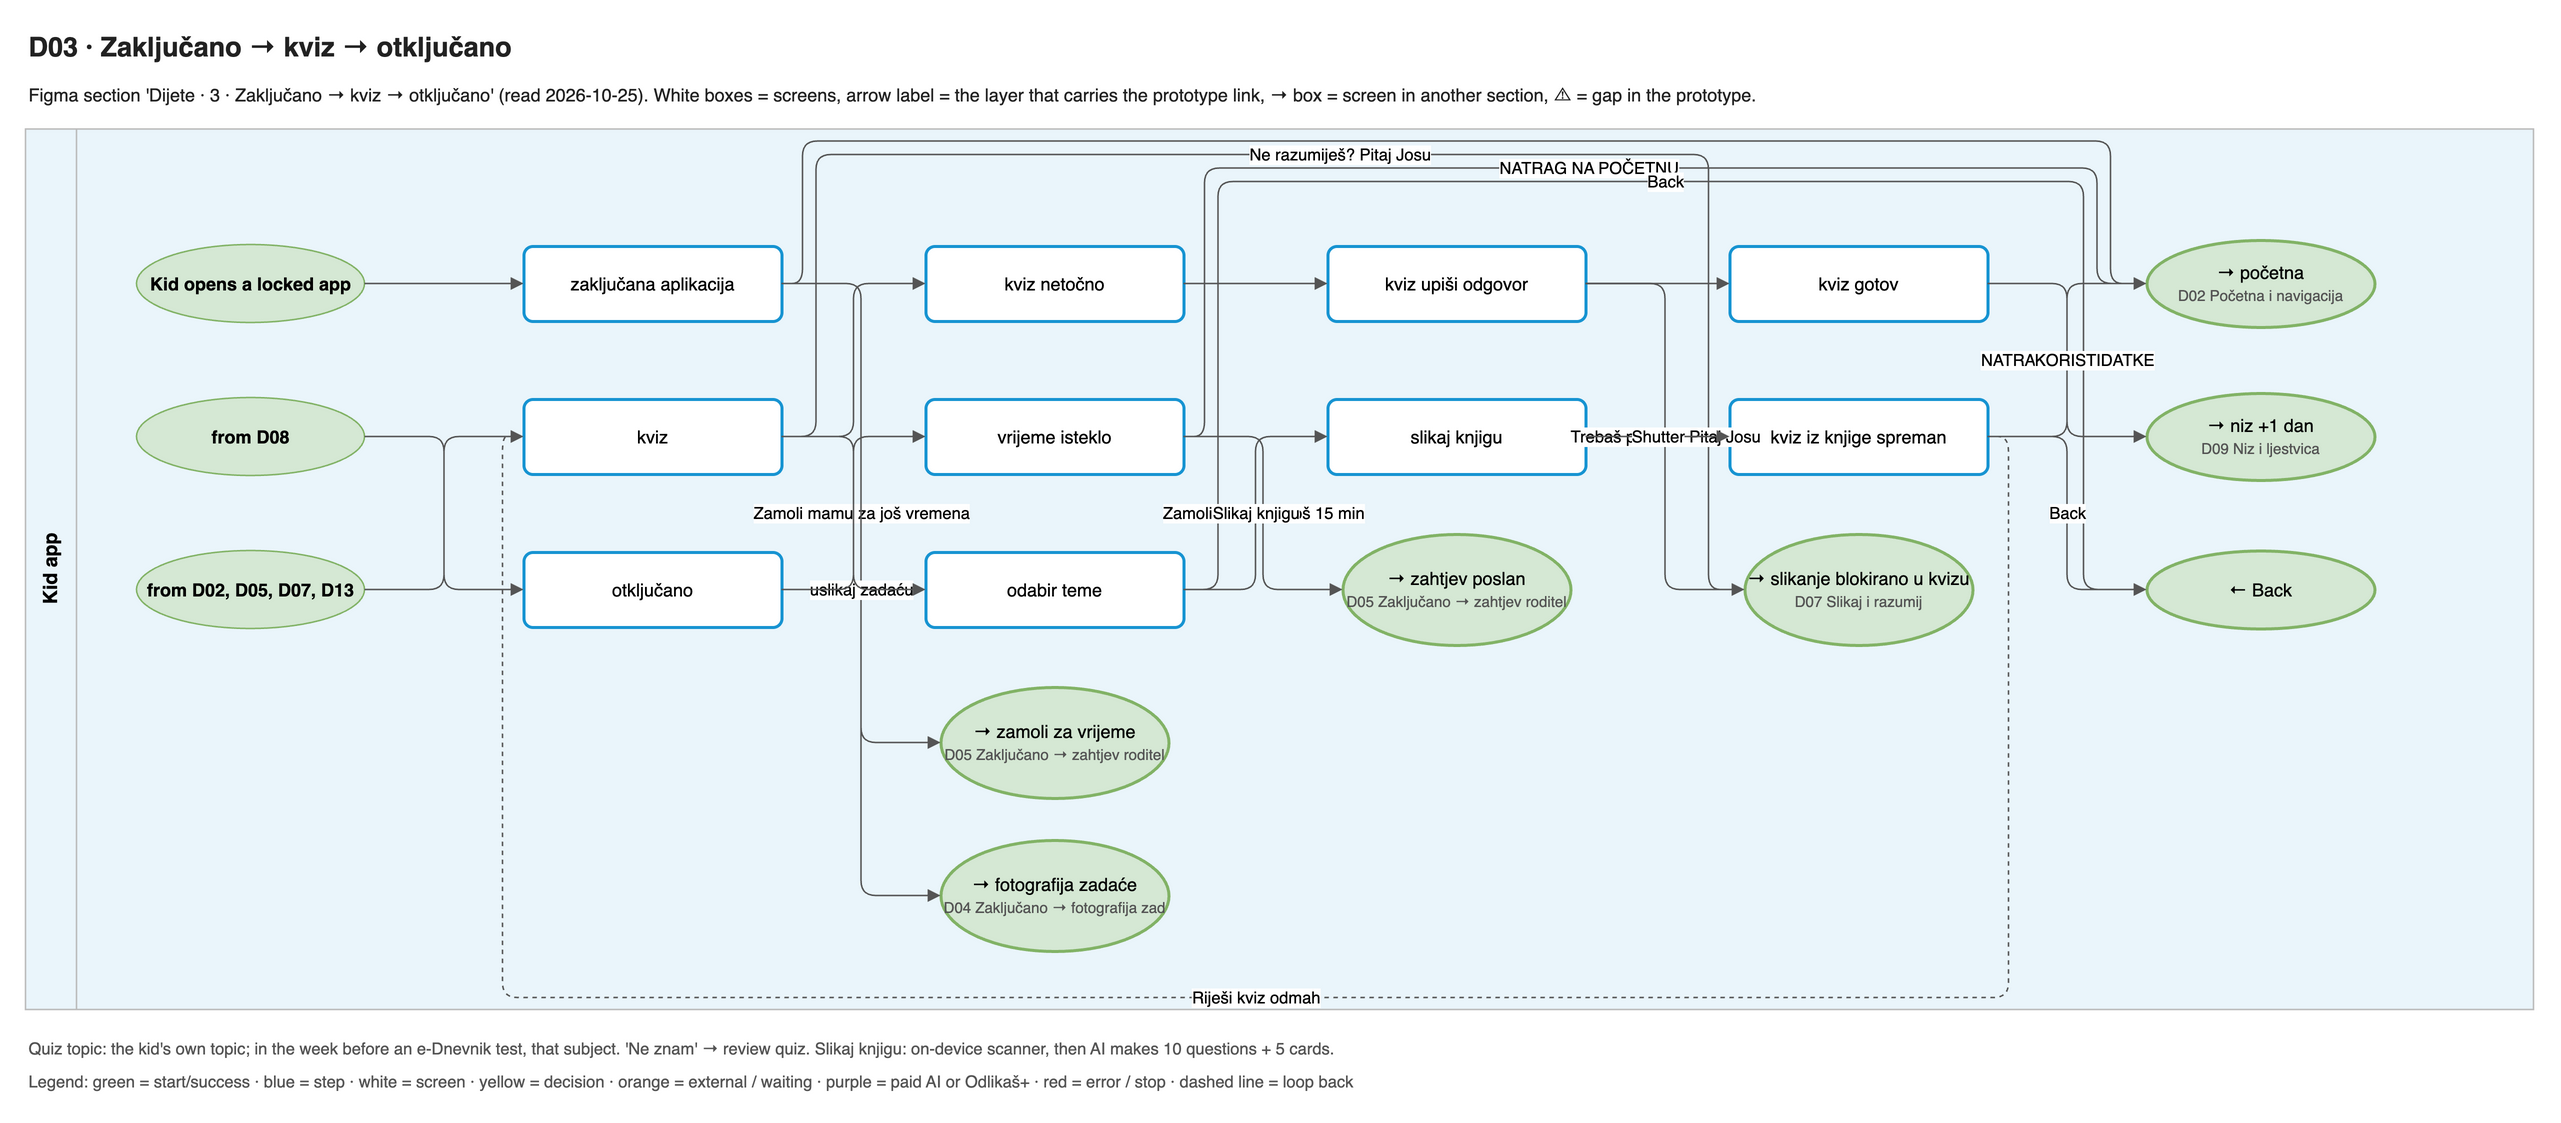

The diagram above was exported from draw.io. Its source (the exported page's mxGraphModel, read from the mxfile embedded in the PNG):
<mxGraphModel adaptiveColors="auto">
  <root>
    <mxCell id="0" />
    <mxCell id="1" parent="0" />
    <mxCell id="title" value="D03 · Zaključano → kviz → otključano" style="text;html=1;align=left;verticalAlign=middle;whiteSpace=wrap;fontSize=18;fontColor=#222222;fontFamily=Helvetica;fontStyle=1;" vertex="1" parent="1">
      <mxGeometry x="0" y="0" width="1672" height="30" as="geometry" />
    </mxCell>
    <mxCell id="summary" value="Figma section 'Dijete · 3 · Zaključano → kviz → otključano' (read 2026-10-25). White boxes = screens, arrow label = the layer that carries the prototype link, → box = screen in another section, ⚠ = gap in the prototype." style="text;html=1;align=left;verticalAlign=middle;whiteSpace=wrap;fontSize=12;fontColor=#222222;fontFamily=Helvetica;" vertex="1" parent="1">
      <mxGeometry x="0" y="30" width="1672" height="34" as="geometry" />
    </mxCell>
    <mxCell id="lane0" value="Kid app" style="swimlane;horizontal=0;startSize=34;fillColor=#EAF5FB;swimlaneFillColor=#EAF5FB;strokeColor=#BBBBBB;fontStyle=1;fontSize=13;html=1;fontFamily=Helvetica;" vertex="1" parent="1">
      <mxGeometry x="0" y="70" width="1672" height="587" as="geometry" />
    </mxCell>
    <mxCell id="s0" value="zaključana aplikacija" style="rounded=1;arcSize=12;fillColor=#ffffff;strokeColor=#1794D2;strokeWidth=2;whiteSpace=wrap;html=1;fontSize=12;fontFamily=Helvetica;" vertex="1" parent="1">
      <mxGeometry x="332" y="148" width="172" height="50" as="geometry" />
    </mxCell>
    <mxCell id="s1" value="kviz" style="rounded=1;arcSize=12;fillColor=#ffffff;strokeColor=#1794D2;strokeWidth=2;whiteSpace=wrap;html=1;fontSize=12;fontFamily=Helvetica;" vertex="1" parent="1">
      <mxGeometry x="332" y="250" width="172" height="50" as="geometry" />
    </mxCell>
    <mxCell id="s2" value="kviz upiši odgovor" style="rounded=1;arcSize=12;fillColor=#ffffff;strokeColor=#1794D2;strokeWidth=2;whiteSpace=wrap;html=1;fontSize=12;fontFamily=Helvetica;" vertex="1" parent="1">
      <mxGeometry x="868" y="148" width="172" height="50" as="geometry" />
    </mxCell>
    <mxCell id="s3" value="kviz netočno" style="rounded=1;arcSize=12;fillColor=#ffffff;strokeColor=#1794D2;strokeWidth=2;whiteSpace=wrap;html=1;fontSize=12;fontFamily=Helvetica;" vertex="1" parent="1">
      <mxGeometry x="600" y="148" width="172" height="50" as="geometry" />
    </mxCell>
    <mxCell id="s4" value="kviz gotov" style="rounded=1;arcSize=12;fillColor=#ffffff;strokeColor=#1794D2;strokeWidth=2;whiteSpace=wrap;html=1;fontSize=12;fontFamily=Helvetica;" vertex="1" parent="1">
      <mxGeometry x="1136" y="148" width="172" height="50" as="geometry" />
    </mxCell>
    <mxCell id="s5" value="otključano" style="rounded=1;arcSize=12;fillColor=#ffffff;strokeColor=#1794D2;strokeWidth=2;whiteSpace=wrap;html=1;fontSize=12;fontFamily=Helvetica;" vertex="1" parent="1">
      <mxGeometry x="332" y="352" width="172" height="50" as="geometry" />
    </mxCell>
    <mxCell id="s6" value="vrijeme isteklo" style="rounded=1;arcSize=12;fillColor=#ffffff;strokeColor=#1794D2;strokeWidth=2;whiteSpace=wrap;html=1;fontSize=12;fontFamily=Helvetica;" vertex="1" parent="1">
      <mxGeometry x="600" y="250" width="172" height="50" as="geometry" />
    </mxCell>
    <mxCell id="s7" value="odabir teme" style="rounded=1;arcSize=12;fillColor=#ffffff;strokeColor=#1794D2;strokeWidth=2;whiteSpace=wrap;html=1;fontSize=12;fontFamily=Helvetica;" vertex="1" parent="1">
      <mxGeometry x="600" y="352" width="172" height="50" as="geometry" />
    </mxCell>
    <mxCell id="s8" value="slikaj knjigu" style="rounded=1;arcSize=12;fillColor=#ffffff;strokeColor=#1794D2;strokeWidth=2;whiteSpace=wrap;html=1;fontSize=12;fontFamily=Helvetica;" vertex="1" parent="1">
      <mxGeometry x="868" y="250" width="172" height="50" as="geometry" />
    </mxCell>
    <mxCell id="s9" value="kviz iz knjige spreman" style="rounded=1;arcSize=12;fillColor=#ffffff;strokeColor=#1794D2;strokeWidth=2;whiteSpace=wrap;html=1;fontSize=12;fontFamily=Helvetica;" vertex="1" parent="1">
      <mxGeometry x="1136" y="250" width="172" height="50" as="geometry" />
    </mxCell>
    <mxCell id="x0" value="→ početna&lt;br&gt;&lt;font style='font-size:10px' color='#555555'&gt;D02 Početna i navigacija&lt;/font&gt;" style="ellipse;fillColor=#d5e8d4;strokeColor=#82b366;strokeWidth=2;whiteSpace=wrap;html=1;fontSize=12;fontFamily=Helvetica;" vertex="1" parent="1">
      <mxGeometry x="1414" y="144" width="152" height="58" as="geometry" />
    </mxCell>
    <mxCell id="x1" value="→ zamoli za vrijeme&lt;br&gt;&lt;font style='font-size:10px' color='#555555'&gt;D05 Zaključano → zahtjev roditel&lt;/font&gt;" style="ellipse;fillColor=#d5e8d4;strokeColor=#82b366;strokeWidth=2;whiteSpace=wrap;html=1;fontSize=12;fontFamily=Helvetica;" vertex="1" parent="1">
      <mxGeometry x="610" y="442" width="152" height="74" as="geometry" />
    </mxCell>
    <mxCell id="x2" value="→ fotografija zadaće&lt;br&gt;&lt;font style='font-size:10px' color='#555555'&gt;D04 Zaključano → fotografija zad&lt;/font&gt;" style="ellipse;fillColor=#d5e8d4;strokeColor=#82b366;strokeWidth=2;whiteSpace=wrap;html=1;fontSize=12;fontFamily=Helvetica;" vertex="1" parent="1">
      <mxGeometry x="610" y="544" width="152" height="74" as="geometry" />
    </mxCell>
    <mxCell id="x3" value="→ slikanje blokirano u kvizu&lt;br&gt;&lt;font style='font-size:10px' color='#555555'&gt;D07 Slikaj i razumij&lt;/font&gt;" style="ellipse;fillColor=#d5e8d4;strokeColor=#82b366;strokeWidth=2;whiteSpace=wrap;html=1;fontSize=12;fontFamily=Helvetica;" vertex="1" parent="1">
      <mxGeometry x="1146" y="340" width="152" height="74" as="geometry" />
    </mxCell>
    <mxCell id="x4" value="→ niz +1 dan&lt;br&gt;&lt;font style='font-size:10px' color='#555555'&gt;D09 Niz i ljestvica&lt;/font&gt;" style="ellipse;fillColor=#d5e8d4;strokeColor=#82b366;strokeWidth=2;whiteSpace=wrap;html=1;fontSize=12;fontFamily=Helvetica;" vertex="1" parent="1">
      <mxGeometry x="1414" y="246" width="152" height="58" as="geometry" />
    </mxCell>
    <mxCell id="x5" value="→ zahtjev poslan&lt;br&gt;&lt;font style='font-size:10px' color='#555555'&gt;D05 Zaključano → zahtjev roditel&lt;/font&gt;" style="ellipse;fillColor=#d5e8d4;strokeColor=#82b366;strokeWidth=2;whiteSpace=wrap;html=1;fontSize=12;fontFamily=Helvetica;" vertex="1" parent="1">
      <mxGeometry x="878" y="340" width="152" height="74" as="geometry" />
    </mxCell>
    <mxCell id="x6" value="← Back" style="ellipse;fillColor=#d5e8d4;strokeColor=#82b366;strokeWidth=2;whiteSpace=wrap;html=1;fontSize=12;fontFamily=Helvetica;" vertex="1" parent="1">
      <mxGeometry x="1414" y="351" width="152" height="52" as="geometry" />
    </mxCell>
    <mxCell id="in0" value="Kid opens a locked app" style="ellipse;fillColor=#d5e8d4;strokeColor=#82b366;fontStyle=1;whiteSpace=wrap;html=1;fontSize=12;fontFamily=Helvetica;" vertex="1" parent="1">
      <mxGeometry x="74" y="147" width="152" height="52" as="geometry" />
    </mxCell>
    <mxCell id="in5" value="from D08" style="ellipse;fillColor=#d5e8d4;strokeColor=#82b366;fontStyle=1;whiteSpace=wrap;html=1;fontSize=12;fontFamily=Helvetica;" vertex="1" parent="1">
      <mxGeometry x="74" y="249" width="152" height="52" as="geometry" />
    </mxCell>
    <mxCell id="in1" value="from D02, D05, D07, D13" style="ellipse;fillColor=#d5e8d4;strokeColor=#82b366;fontStyle=1;whiteSpace=wrap;html=1;fontSize=12;fontFamily=Helvetica;" vertex="1" parent="1">
      <mxGeometry x="74" y="351" width="152" height="52" as="geometry" />
    </mxCell>
    <mxCell id="e0" value="" style="edgeStyle=orthogonalEdgeStyle;rounded=1;html=1;fontSize=11;endArrow=block;endFill=1;strokeColor=#555555;labelBackgroundColor=default;exitX=1;exitY=0.5;entryX=0;entryY=0.5;" edge="1" parent="1" source="s0" target="x0">
      <mxGeometry relative="1" as="geometry">
        <Array as="points">
          <mxPoint x="518" y="173" />
          <mxPoint x="518" y="78" />
          <mxPoint x="1390" y="78" />
          <mxPoint x="1390" y="173" />
        </Array>
      </mxGeometry>
    </mxCell>
    <mxCell id="e1" value="Zamoli mamu za još vremena" style="edgeStyle=orthogonalEdgeStyle;rounded=1;html=1;fontSize=11;endArrow=block;endFill=1;strokeColor=#555555;labelBackgroundColor=default;exitX=1;exitY=0.5;entryX=0;entryY=0.5;" edge="1" parent="1" source="s0" target="x1">
      <mxGeometry relative="1" as="geometry" />
    </mxCell>
    <mxCell id="e2" value="uslikaj zadaću" style="edgeStyle=orthogonalEdgeStyle;rounded=1;html=1;fontSize=11;endArrow=block;endFill=1;strokeColor=#555555;labelBackgroundColor=default;exitX=1;exitY=0.5;entryX=0;entryY=0.5;" edge="1" parent="1" source="s0" target="x2">
      <mxGeometry relative="1" as="geometry" />
    </mxCell>
    <mxCell id="e3" value="" style="edgeStyle=orthogonalEdgeStyle;rounded=1;html=1;fontSize=11;endArrow=block;endFill=1;strokeColor=#555555;labelBackgroundColor=default;exitX=1;exitY=0.5;entryX=0;entryY=0.5;" edge="1" parent="1" source="s1" target="s7">
      <mxGeometry relative="1" as="geometry" />
    </mxCell>
    <mxCell id="e4" value="Ne razumiješ? Pitaj Josu" style="edgeStyle=orthogonalEdgeStyle;rounded=1;html=1;fontSize=11;endArrow=block;endFill=1;strokeColor=#555555;labelBackgroundColor=default;exitX=1;exitY=0.5;entryX=0;entryY=0.5;" edge="1" parent="1" source="s1" target="x3">
      <mxGeometry relative="1" as="geometry">
        <Array as="points">
          <mxPoint x="527" y="275" />
          <mxPoint x="527" y="87" />
          <mxPoint x="1122" y="87" />
          <mxPoint x="1122" y="377" />
        </Array>
      </mxGeometry>
    </mxCell>
    <mxCell id="e5" value="" style="edgeStyle=orthogonalEdgeStyle;rounded=1;html=1;fontSize=11;endArrow=block;endFill=1;strokeColor=#555555;labelBackgroundColor=default;exitX=1;exitY=0.5;entryX=0;entryY=0.5;" edge="1" parent="1" source="s1" target="s3">
      <mxGeometry relative="1" as="geometry" />
    </mxCell>
    <mxCell id="e6" value="Trebaš pomoć? Pitaj Josu" style="edgeStyle=orthogonalEdgeStyle;rounded=1;html=1;fontSize=11;endArrow=block;endFill=1;strokeColor=#555555;labelBackgroundColor=default;exitX=1;exitY=0.5;entryX=0;entryY=0.5;" edge="1" parent="1" source="s2" target="x3">
      <mxGeometry relative="1" as="geometry" />
    </mxCell>
    <mxCell id="e7" value="" style="edgeStyle=orthogonalEdgeStyle;rounded=1;html=1;fontSize=11;endArrow=block;endFill=1;strokeColor=#555555;labelBackgroundColor=default;exitX=1;exitY=0.5;entryX=0;entryY=0.5;" edge="1" parent="1" source="s2" target="s4">
      <mxGeometry relative="1" as="geometry" />
    </mxCell>
    <mxCell id="e8" value="" style="edgeStyle=orthogonalEdgeStyle;rounded=1;html=1;fontSize=11;endArrow=block;endFill=1;strokeColor=#555555;labelBackgroundColor=default;exitX=1;exitY=0.5;entryX=0;entryY=0.5;" edge="1" parent="1" source="s3" target="s2">
      <mxGeometry relative="1" as="geometry" />
    </mxCell>
    <mxCell id="e9" value="NATRAG NA ZADATKE" style="edgeStyle=orthogonalEdgeStyle;rounded=1;html=1;fontSize=11;endArrow=block;endFill=1;strokeColor=#555555;labelBackgroundColor=default;exitX=1;exitY=0.5;entryX=0;entryY=0.5;" edge="1" parent="1" source="s4" target="x4">
      <mxGeometry relative="1" as="geometry" />
    </mxCell>
    <mxCell id="e10" value="" style="edgeStyle=orthogonalEdgeStyle;rounded=1;html=1;fontSize=11;endArrow=block;endFill=1;strokeColor=#555555;labelBackgroundColor=default;exitX=1;exitY=0.5;entryX=0;entryY=0.5;" edge="1" parent="1" source="s5" target="s6">
      <mxGeometry relative="1" as="geometry" />
    </mxCell>
    <mxCell id="e11" value="Zamoli mamu za još 15 min" style="edgeStyle=orthogonalEdgeStyle;rounded=1;html=1;fontSize=11;endArrow=block;endFill=1;strokeColor=#555555;labelBackgroundColor=default;exitX=1;exitY=0.5;entryX=0;entryY=0.5;" edge="1" parent="1" source="s6" target="x5">
      <mxGeometry relative="1" as="geometry" />
    </mxCell>
    <mxCell id="e12" value="NATRAG NA POČETNU" style="edgeStyle=orthogonalEdgeStyle;rounded=1;html=1;fontSize=11;endArrow=block;endFill=1;strokeColor=#555555;labelBackgroundColor=default;exitX=1;exitY=0.5;entryX=0;entryY=0.5;" edge="1" parent="1" source="s6" target="x0">
      <mxGeometry relative="1" as="geometry">
        <Array as="points">
          <mxPoint x="786" y="275" />
          <mxPoint x="786" y="96" />
          <mxPoint x="1381" y="96" />
          <mxPoint x="1381" y="173" />
        </Array>
      </mxGeometry>
    </mxCell>
    <mxCell id="e13" value="Back" style="edgeStyle=orthogonalEdgeStyle;rounded=1;html=1;fontSize=11;endArrow=block;endFill=1;strokeColor=#555555;labelBackgroundColor=default;exitX=1;exitY=0.5;entryX=0;entryY=0.5;" edge="1" parent="1" source="s7" target="x6">
      <mxGeometry relative="1" as="geometry">
        <Array as="points">
          <mxPoint x="795" y="377" />
          <mxPoint x="795" y="105" />
          <mxPoint x="1372" y="105" />
          <mxPoint x="1372" y="377" />
        </Array>
      </mxGeometry>
    </mxCell>
    <mxCell id="e14" value="Slikaj knjigu" style="edgeStyle=orthogonalEdgeStyle;rounded=1;html=1;fontSize=11;endArrow=block;endFill=1;strokeColor=#555555;labelBackgroundColor=default;exitX=1;exitY=0.5;entryX=0;entryY=0.5;" edge="1" parent="1" source="s7" target="s8">
      <mxGeometry relative="1" as="geometry" />
    </mxCell>
    <mxCell id="e15" value="Shutter" style="edgeStyle=orthogonalEdgeStyle;rounded=1;html=1;fontSize=11;endArrow=block;endFill=1;strokeColor=#555555;labelBackgroundColor=default;exitX=1;exitY=0.5;entryX=0;entryY=0.5;" edge="1" parent="1" source="s8" target="s9">
      <mxGeometry relative="1" as="geometry" />
    </mxCell>
    <mxCell id="e16" value="Back" style="edgeStyle=orthogonalEdgeStyle;rounded=1;html=1;fontSize=11;endArrow=block;endFill=1;strokeColor=#555555;labelBackgroundColor=default;exitX=1;exitY=0.5;entryX=0;entryY=0.5;" edge="1" parent="1" source="s9" target="x6">
      <mxGeometry relative="1" as="geometry" />
    </mxCell>
    <mxCell id="e17" value="KORISTI" style="edgeStyle=orthogonalEdgeStyle;rounded=1;html=1;fontSize=11;endArrow=block;endFill=1;strokeColor=#555555;labelBackgroundColor=default;exitX=1;exitY=0.5;entryX=0;entryY=0.5;" edge="1" parent="1" source="s9" target="x0">
      <mxGeometry relative="1" as="geometry" />
    </mxCell>
    <mxCell id="e18" value="Riješi kviz odmah" style="edgeStyle=orthogonalEdgeStyle;rounded=1;html=1;fontSize=11;endArrow=block;endFill=1;strokeColor=#555555;labelBackgroundColor=default;exitX=1;exitY=0.5;entryX=0;entryY=0.5;dashed=1;" edge="1" parent="1" source="s9" target="s1">
      <mxGeometry relative="1" as="geometry">
        <Array as="points">
          <mxPoint x="1322" y="275" />
          <mxPoint x="1322" y="649" />
          <mxPoint x="318" y="649" />
          <mxPoint x="318" y="275" />
        </Array>
      </mxGeometry>
    </mxCell>
    <mxCell id="e19" value="" style="edgeStyle=orthogonalEdgeStyle;rounded=1;html=1;fontSize=11;endArrow=block;endFill=1;strokeColor=#555555;labelBackgroundColor=default;exitX=1;exitY=0.5;entryX=0;entryY=0.5;" edge="1" parent="1" source="in0" target="s0">
      <mxGeometry relative="1" as="geometry" />
    </mxCell>
    <mxCell id="e20" value="" style="edgeStyle=orthogonalEdgeStyle;rounded=1;html=1;fontSize=11;endArrow=block;endFill=1;strokeColor=#555555;labelBackgroundColor=default;exitX=1;exitY=0.5;entryX=0;entryY=0.5;" edge="1" parent="1" source="in5" target="s5">
      <mxGeometry relative="1" as="geometry" />
    </mxCell>
    <mxCell id="e21" value="" style="edgeStyle=orthogonalEdgeStyle;rounded=1;html=1;fontSize=11;endArrow=block;endFill=1;strokeColor=#555555;labelBackgroundColor=default;exitX=1;exitY=0.5;entryX=0;entryY=0.5;" edge="1" parent="1" source="in1" target="s1">
      <mxGeometry relative="1" as="geometry" />
    </mxCell>
    <mxCell id="note0" value="Quiz topic: the kid's own topic; in the week before an e-Dnevnik test, that subject. 'Ne znam' → review quiz. Slikaj knjigu: on-device scanner, then AI makes 10 questions + 5 cards." style="text;html=1;align=left;verticalAlign=middle;whiteSpace=wrap;fontSize=11;fontColor=#555555;fontFamily=Helvetica;" vertex="1" parent="1">
      <mxGeometry x="0" y="673" width="1672" height="20" as="geometry" />
    </mxCell>
    <mxCell id="note1" value="Legend: green = start/success · blue = step · white = screen · yellow = decision · orange = external / waiting · purple = paid AI or Odlikaš+ · red = error / stop · dashed line = loop back" style="text;html=1;align=left;verticalAlign=middle;whiteSpace=wrap;fontSize=11;fontColor=#555555;fontFamily=Helvetica;" vertex="1" parent="1">
      <mxGeometry x="0" y="695" width="1672" height="20" as="geometry" />
    </mxCell>
  </root>
</mxGraphModel>